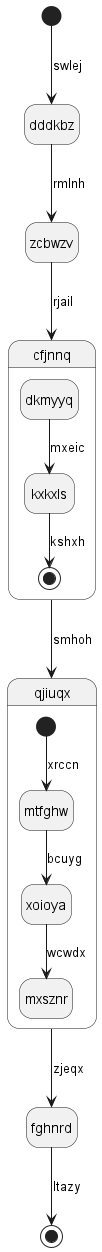

The diagram above was rendered by PlantUML. Its source (embedded in the PNG):
@startuml
hide empty description
state dddkbz
[*] --> dddkbz : swlej
dddkbz --> zcbwzv : rmlnh
zcbwzv --> cfjnnq : rjail
state cfjnnq {
dkmyyq --> kxkxls : mxeic
kxkxls --> [*] : kshxh
}
cfjnnq --> qjiuqx : smhoh
state qjiuqx {
[*] --> mtfghw : xrccn
mtfghw --> xoioya : bcuyg
xoioya --> mxsznr : wcwdx
}
qjiuqx --> fghnrd : zjeqx
fghnrd --> [*] : ltazy
@enduml